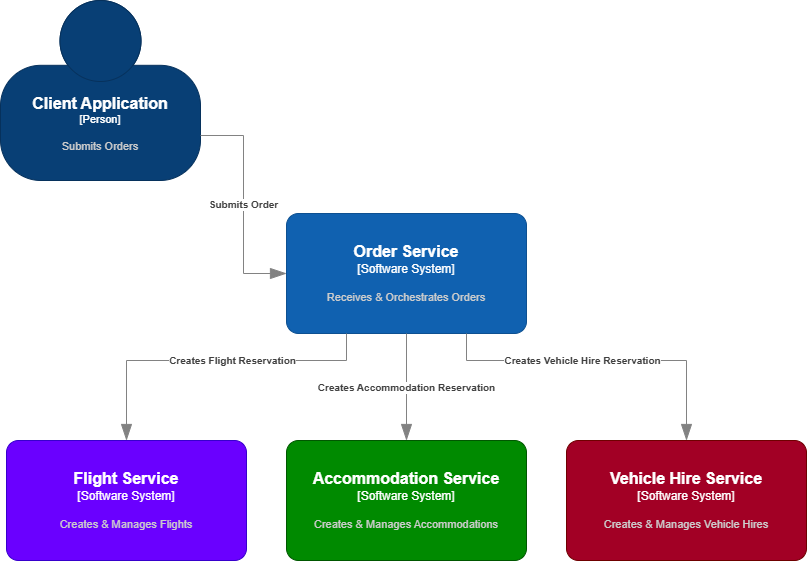

The diagram above was exported from draw.io. Its source (the exported page's mxGraphModel, read from the mxfile embedded in the PNG):
<mxGraphModel dx="1406" dy="746" grid="1" gridSize="10" guides="1" tooltips="1" connect="1" arrows="1" fold="1" page="1" pageScale="1" pageWidth="827" pageHeight="1169" math="0" shadow="0">
  <root>
    <mxCell id="0" />
    <mxCell id="1" parent="0" />
    <object placeholders="1" c4Name="Client Application" c4Type="Person" c4Description="Submits Orders" label="&lt;font style=&quot;font-size: 16px&quot;&gt;&lt;b&gt;%c4Name%&lt;/b&gt;&lt;/font&gt;&lt;div&gt;[%c4Type%]&lt;/div&gt;&lt;br&gt;&lt;div&gt;&lt;font style=&quot;font-size: 11px&quot;&gt;&lt;font color=&quot;#cccccc&quot;&gt;%c4Description%&lt;/font&gt;&lt;/div&gt;" id="9Iz-XwDzqMBP8g7Z0wgF-1">
      <mxCell parent="1" style="html=1;fontSize=11;dashed=0;whiteSpace=wrap;fillColor=#083F75;strokeColor=#06315C;fontColor=#ffffff;shape=mxgraph.c4.person2;align=center;metaEdit=1;points=[[0.5,0,0],[1,0.5,0],[1,0.75,0],[0.75,1,0],[0.5,1,0],[0.25,1,0],[0,0.75,0],[0,0.5,0]];resizable=0;" vertex="1">
        <mxGeometry height="180" width="200" x="8" y="7" as="geometry" />
      </mxCell>
    </object>
    <object placeholders="1" c4Name="Order Service" c4Type="Software System" c4Description="Receives &amp; Orchestrates Orders" label="&lt;font style=&quot;font-size: 16px&quot;&gt;&lt;b&gt;%c4Name%&lt;/b&gt;&lt;/font&gt;&lt;div&gt;[%c4Type%]&lt;/div&gt;&lt;br&gt;&lt;div&gt;&lt;font style=&quot;font-size: 11px&quot;&gt;&lt;font color=&quot;#cccccc&quot;&gt;%c4Description%&lt;/font&gt;&lt;/div&gt;" id="9Iz-XwDzqMBP8g7Z0wgF-2">
      <mxCell parent="1" style="rounded=1;whiteSpace=wrap;html=1;labelBackgroundColor=none;fillColor=#1061B0;fontColor=#ffffff;align=center;arcSize=10;strokeColor=#0D5091;metaEdit=1;resizable=0;points=[[0.25,0,0],[0.5,0,0],[0.75,0,0],[1,0.25,0],[1,0.5,0],[1,0.75,0],[0.75,1,0],[0.5,1,0],[0.25,1,0],[0,0.75,0],[0,0.5,0],[0,0.25,0]];" vertex="1">
        <mxGeometry height="120" width="240" x="294" y="220" as="geometry" />
      </mxCell>
    </object>
    <object placeholders="1" c4Type="Relationship" c4Description="Submits Order" label="&lt;div style=&quot;text-align: left&quot;&gt;&lt;div style=&quot;text-align: center&quot;&gt;&lt;b&gt;%c4Description%&lt;/b&gt;&lt;/div&gt;" id="9Iz-XwDzqMBP8g7Z0wgF-3">
      <mxCell edge="1" parent="1" source="9Iz-XwDzqMBP8g7Z0wgF-1" style="endArrow=blockThin;html=1;fontSize=10;fontColor=#404040;strokeWidth=1;endFill=1;strokeColor=#828282;elbow=vertical;metaEdit=1;endSize=14;startSize=14;jumpStyle=arc;jumpSize=16;rounded=0;edgeStyle=orthogonalEdgeStyle;exitX=1;exitY=0.75;exitDx=0;exitDy=0;exitPerimeter=0;entryX=0;entryY=0.5;entryDx=0;entryDy=0;entryPerimeter=0;" target="9Iz-XwDzqMBP8g7Z0wgF-2">
        <mxGeometry relative="1" width="240" as="geometry">
          <mxPoint x="104" y="277" as="sourcePoint" />
          <mxPoint x="344" y="277" as="targetPoint" />
        </mxGeometry>
      </mxCell>
    </object>
    <object placeholders="1" c4Name="Flight Service" c4Type="Software System" c4Description="Creates &amp; Manages Flights" label="&lt;font style=&quot;font-size: 16px&quot;&gt;&lt;b&gt;%c4Name%&lt;/b&gt;&lt;/font&gt;&lt;div&gt;[%c4Type%]&lt;/div&gt;&lt;br&gt;&lt;div&gt;&lt;font style=&quot;font-size: 11px&quot;&gt;&lt;font color=&quot;#cccccc&quot;&gt;%c4Description%&lt;/font&gt;&lt;/div&gt;" id="9Iz-XwDzqMBP8g7Z0wgF-4">
      <mxCell parent="1" style="rounded=1;whiteSpace=wrap;html=1;labelBackgroundColor=none;fillColor=#6a00ff;align=center;arcSize=10;strokeColor=#3700CC;metaEdit=1;resizable=0;points=[[0.25,0,0],[0.5,0,0],[0.75,0,0],[1,0.25,0],[1,0.5,0],[1,0.75,0],[0.75,1,0],[0.5,1,0],[0.25,1,0],[0,0.75,0],[0,0.5,0],[0,0.25,0]];fontColor=#ffffff;" vertex="1">
        <mxGeometry height="120" width="240" x="14" y="447" as="geometry" />
      </mxCell>
    </object>
    <object placeholders="1" c4Name="Accommodation Service" c4Type="Software System" c4Description="Creates &amp; Manages Accommodations" label="&lt;font style=&quot;font-size: 16px&quot;&gt;&lt;b&gt;%c4Name%&lt;/b&gt;&lt;/font&gt;&lt;div&gt;[%c4Type%]&lt;/div&gt;&lt;br&gt;&lt;div&gt;&lt;font style=&quot;font-size: 11px&quot;&gt;&lt;font color=&quot;#cccccc&quot;&gt;%c4Description%&lt;/font&gt;&lt;/div&gt;" id="9Iz-XwDzqMBP8g7Z0wgF-5">
      <mxCell parent="1" style="rounded=1;whiteSpace=wrap;html=1;labelBackgroundColor=none;fillColor=#008a00;align=center;arcSize=10;strokeColor=#005700;metaEdit=1;resizable=0;points=[[0.25,0,0],[0.5,0,0],[0.75,0,0],[1,0.25,0],[1,0.5,0],[1,0.75,0],[0.75,1,0],[0.5,1,0],[0.25,1,0],[0,0.75,0],[0,0.5,0],[0,0.25,0]];fontColor=#ffffff;" vertex="1">
        <mxGeometry height="120" width="240" x="294" y="447" as="geometry" />
      </mxCell>
    </object>
    <object placeholders="1" c4Name="Vehicle Hire Service" c4Type="Software System" c4Description="Creates &amp; Manages Vehicle Hires" label="&lt;font style=&quot;font-size: 16px&quot;&gt;&lt;b&gt;%c4Name%&lt;/b&gt;&lt;/font&gt;&lt;div&gt;[%c4Type%]&lt;/div&gt;&lt;br&gt;&lt;div&gt;&lt;font style=&quot;font-size: 11px&quot;&gt;&lt;font color=&quot;#cccccc&quot;&gt;%c4Description%&lt;/font&gt;&lt;/div&gt;" id="9Iz-XwDzqMBP8g7Z0wgF-6">
      <mxCell parent="1" style="rounded=1;whiteSpace=wrap;html=1;labelBackgroundColor=none;fillColor=#a20025;align=center;arcSize=10;strokeColor=#6F0000;metaEdit=1;resizable=0;points=[[0.25,0,0],[0.5,0,0],[0.75,0,0],[1,0.25,0],[1,0.5,0],[1,0.75,0],[0.75,1,0],[0.5,1,0],[0.25,1,0],[0,0.75,0],[0,0.5,0],[0,0.25,0]];fontColor=#ffffff;" vertex="1">
        <mxGeometry height="120" width="240" x="574" y="447" as="geometry" />
      </mxCell>
    </object>
    <object placeholders="1" c4Type="Relationship" c4Description="Creates Flight Reservation" label="&lt;div style=&quot;text-align: left&quot;&gt;&lt;div style=&quot;text-align: center&quot;&gt;&lt;b&gt;%c4Description%&lt;/b&gt;&lt;/div&gt;" id="9Iz-XwDzqMBP8g7Z0wgF-7">
      <mxCell edge="1" parent="1" source="9Iz-XwDzqMBP8g7Z0wgF-2" style="endArrow=blockThin;html=1;fontSize=10;fontColor=#404040;strokeWidth=1;endFill=1;strokeColor=#828282;elbow=vertical;metaEdit=1;endSize=14;startSize=14;jumpStyle=arc;jumpSize=16;rounded=0;edgeStyle=orthogonalEdgeStyle;exitX=0.25;exitY=1;exitDx=0;exitDy=0;exitPerimeter=0;entryX=0.5;entryY=0;entryDx=0;entryDy=0;entryPerimeter=0;" target="9Iz-XwDzqMBP8g7Z0wgF-4">
        <mxGeometry relative="1" width="240" x="-0.1376" as="geometry">
          <mxPoint as="offset" />
          <Array as="points">
            <mxPoint x="354" y="367" />
            <mxPoint x="134" y="367" />
          </Array>
          <mxPoint x="560" y="389" as="sourcePoint" />
          <mxPoint x="800" y="387" as="targetPoint" />
        </mxGeometry>
      </mxCell>
    </object>
    <object placeholders="1" c4Type="Relationship" c4Description="Creates Accommodation Reservation" label="&lt;div style=&quot;text-align: left&quot;&gt;&lt;div style=&quot;text-align: center&quot;&gt;&lt;b&gt;%c4Description%&lt;/b&gt;&lt;/div&gt;" id="9Iz-XwDzqMBP8g7Z0wgF-8">
      <mxCell edge="1" parent="1" source="9Iz-XwDzqMBP8g7Z0wgF-2" style="endArrow=blockThin;html=1;fontSize=10;fontColor=#404040;strokeWidth=1;endFill=1;strokeColor=#828282;elbow=vertical;metaEdit=1;endSize=14;startSize=14;jumpStyle=arc;jumpSize=16;rounded=0;edgeStyle=orthogonalEdgeStyle;exitX=0.5;exitY=1;exitDx=0;exitDy=0;exitPerimeter=0;entryX=0.5;entryY=0;entryDx=0;entryDy=0;entryPerimeter=0;" target="9Iz-XwDzqMBP8g7Z0wgF-5">
        <mxGeometry relative="1" width="240" as="geometry">
          <mxPoint x="986" y="347" as="sourcePoint" />
          <mxPoint x="560" y="454" as="targetPoint" />
        </mxGeometry>
      </mxCell>
    </object>
    <object placeholders="1" c4Type="Relationship" c4Description="Creates Vehicle Hire Reservation" label="&lt;div style=&quot;text-align: left&quot;&gt;&lt;div style=&quot;text-align: center&quot;&gt;&lt;b&gt;%c4Description%&lt;/b&gt;&lt;/div&gt;" id="9Iz-XwDzqMBP8g7Z0wgF-9">
      <mxCell edge="1" parent="1" source="9Iz-XwDzqMBP8g7Z0wgF-2" style="endArrow=blockThin;html=1;fontSize=10;fontColor=#404040;strokeWidth=1;endFill=1;strokeColor=#828282;elbow=vertical;metaEdit=1;endSize=14;startSize=14;jumpStyle=arc;jumpSize=16;rounded=0;edgeStyle=orthogonalEdgeStyle;exitX=0.75;exitY=1;exitDx=0;exitDy=0;exitPerimeter=0;entryX=0.5;entryY=0;entryDx=0;entryDy=0;entryPerimeter=0;" target="9Iz-XwDzqMBP8g7Z0wgF-6">
        <mxGeometry relative="1" width="240" x="-0.1254" as="geometry">
          <mxPoint as="offset" />
          <Array as="points">
            <mxPoint x="474" y="367" />
            <mxPoint x="694" y="367" />
          </Array>
          <mxPoint x="876" y="367" as="sourcePoint" />
          <mxPoint x="670" y="474" as="targetPoint" />
        </mxGeometry>
      </mxCell>
    </object>
  </root>
</mxGraphModel>